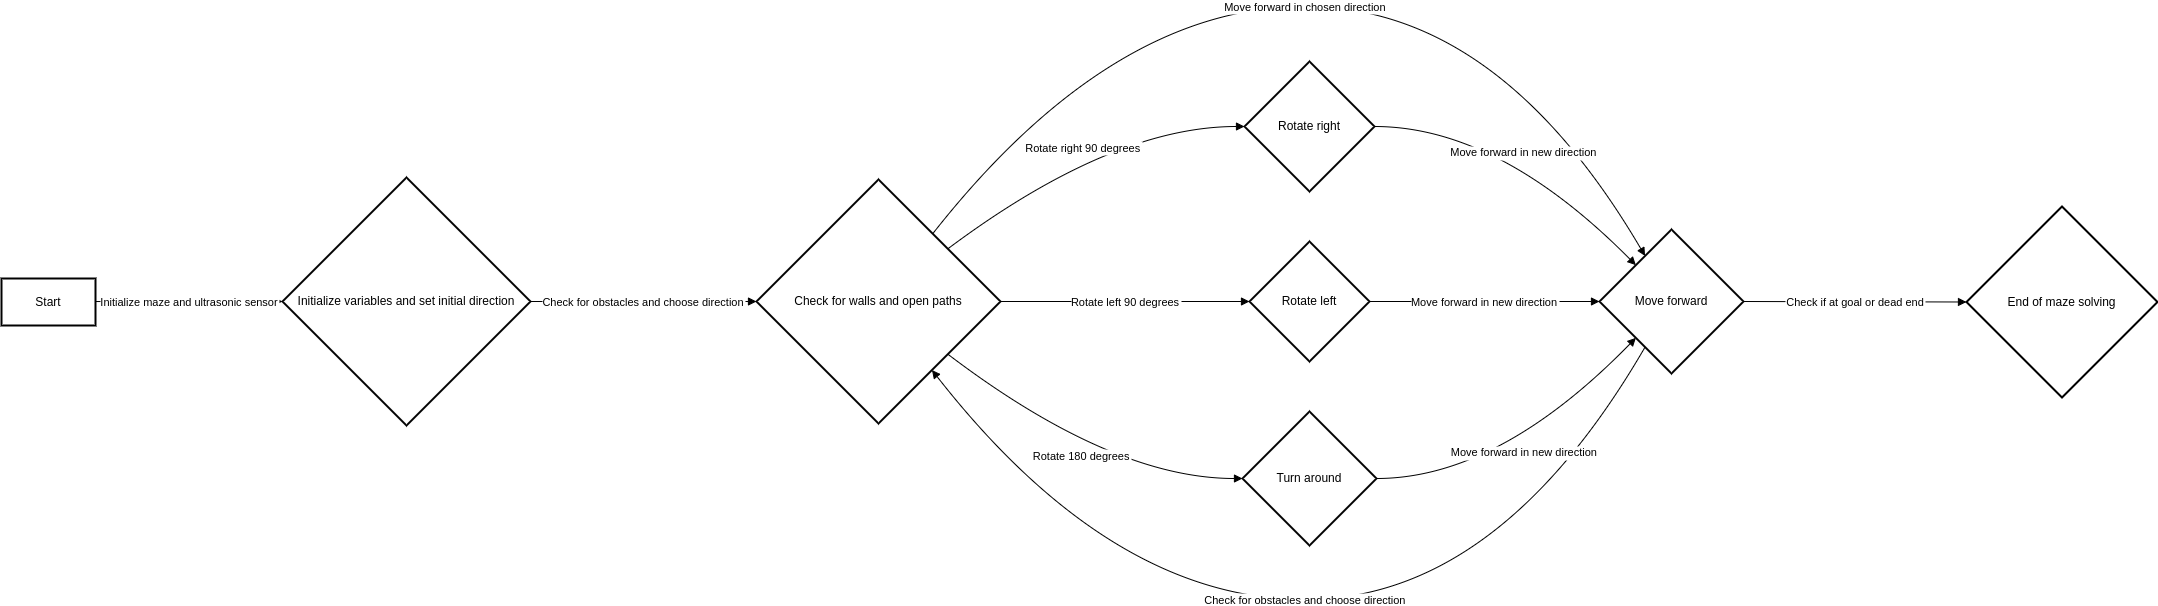

The diagram above was exported from draw.io. Its source (the exported page's mxGraphModel, read from the mxfile embedded in the PNG):
<mxGraphModel dx="1616" dy="793" grid="1" gridSize="10" guides="1" tooltips="1" connect="1" arrows="1" fold="1" page="1" pageScale="1" pageWidth="850" pageHeight="1100" math="0" shadow="0">
  <root>
    <mxCell id="0" />
    <mxCell id="1" parent="0" />
    <mxCell id="2" value="Start" style="whiteSpace=wrap;strokeWidth=2;" parent="1" vertex="1">
      <mxGeometry x="8" y="299" width="94" height="47" as="geometry" />
    </mxCell>
    <mxCell id="3" value="Initialize variables and set initial direction" style="rhombus;strokeWidth=2;whiteSpace=wrap;" parent="1" vertex="1">
      <mxGeometry x="289" y="198" width="248" height="248" as="geometry" />
    </mxCell>
    <mxCell id="4" value="Check for walls and open paths" style="rhombus;strokeWidth=2;whiteSpace=wrap;" parent="1" vertex="1">
      <mxGeometry x="763" y="200" width="244" height="244" as="geometry" />
    </mxCell>
    <mxCell id="5" value="Move forward" style="rhombus;strokeWidth=2;whiteSpace=wrap;" parent="1" vertex="1">
      <mxGeometry x="1606" y="250" width="144" height="144" as="geometry" />
    </mxCell>
    <mxCell id="6" value="Rotate right" style="rhombus;strokeWidth=2;whiteSpace=wrap;" parent="1" vertex="1">
      <mxGeometry x="1251" y="82" width="130" height="130" as="geometry" />
    </mxCell>
    <mxCell id="7" value="Rotate left" style="rhombus;strokeWidth=2;whiteSpace=wrap;" parent="1" vertex="1">
      <mxGeometry x="1256" y="262" width="120" height="120" as="geometry" />
    </mxCell>
    <mxCell id="8" value="Turn around" style="rhombus;strokeWidth=2;whiteSpace=wrap;" parent="1" vertex="1">
      <mxGeometry x="1249" y="432" width="134" height="134" as="geometry" />
    </mxCell>
    <mxCell id="9" value="End of maze solving" style="rhombus;strokeWidth=2;whiteSpace=wrap;" parent="1" vertex="1">
      <mxGeometry x="1973" y="227" width="191" height="191" as="geometry" />
    </mxCell>
    <mxCell id="10" value="Initialize maze and ultrasonic sensor" style="curved=1;startArrow=none;endArrow=block;exitX=1;exitY=0.49;entryX=0;entryY=0.5;" parent="1" source="2" target="3" edge="1">
      <mxGeometry relative="1" as="geometry">
        <Array as="points" />
      </mxGeometry>
    </mxCell>
    <mxCell id="11" value="Check for obstacles and choose direction" style="curved=1;startArrow=none;endArrow=block;exitX=1;exitY=0.5;entryX=0;entryY=0.5;" parent="1" source="3" target="4" edge="1">
      <mxGeometry relative="1" as="geometry">
        <Array as="points" />
      </mxGeometry>
    </mxCell>
    <mxCell id="12" value="Move forward in chosen direction" style="curved=1;startArrow=none;endArrow=block;exitX=0.9;exitY=0;entryX=0.21;entryY=0;" parent="1" source="4" target="5" edge="1">
      <mxGeometry relative="1" as="geometry">
        <Array as="points">
          <mxPoint x="1118" y="27" />
          <mxPoint x="1505" y="27" />
        </Array>
      </mxGeometry>
    </mxCell>
    <mxCell id="13" value="Check for obstacles and choose direction" style="curved=1;startArrow=none;endArrow=block;exitX=0.21;exitY=1;entryX=0.89;entryY=1;" parent="1" source="5" target="4" edge="1">
      <mxGeometry relative="1" as="geometry">
        <Array as="points">
          <mxPoint x="1505" y="620" />
          <mxPoint x="1118" y="620" />
        </Array>
      </mxGeometry>
    </mxCell>
    <mxCell id="14" value="Rotate right 90 degrees" style="curved=1;startArrow=none;endArrow=block;exitX=1;exitY=0.12;entryX=0;entryY=0.5;" parent="1" source="4" target="6" edge="1">
      <mxGeometry relative="1" as="geometry">
        <Array as="points">
          <mxPoint x="1118" y="147" />
        </Array>
      </mxGeometry>
    </mxCell>
    <mxCell id="15" value="Move forward in new direction" style="curved=1;startArrow=none;endArrow=block;exitX=1;exitY=0.5;entryX=0.01;entryY=0;" parent="1" source="6" target="5" edge="1">
      <mxGeometry relative="1" as="geometry">
        <Array as="points">
          <mxPoint x="1505" y="147" />
        </Array>
      </mxGeometry>
    </mxCell>
    <mxCell id="16" value="Rotate left 90 degrees" style="curved=1;startArrow=none;endArrow=block;exitX=1;exitY=0.5;entryX=0;entryY=0.5;" parent="1" source="4" target="7" edge="1">
      <mxGeometry relative="1" as="geometry">
        <Array as="points" />
      </mxGeometry>
    </mxCell>
    <mxCell id="17" value="Move forward in new direction" style="curved=1;startArrow=none;endArrow=block;exitX=1;exitY=0.5;entryX=0;entryY=0.5;" parent="1" source="7" target="5" edge="1">
      <mxGeometry relative="1" as="geometry">
        <Array as="points" />
      </mxGeometry>
    </mxCell>
    <mxCell id="18" value="Rotate 180 degrees" style="curved=1;startArrow=none;endArrow=block;exitX=1;exitY=0.88;entryX=0;entryY=0.5;" parent="1" source="4" target="8" edge="1">
      <mxGeometry relative="1" as="geometry">
        <Array as="points">
          <mxPoint x="1118" y="499" />
        </Array>
      </mxGeometry>
    </mxCell>
    <mxCell id="19" value="Move forward in new direction" style="curved=1;startArrow=none;endArrow=block;exitX=1;exitY=0.5;entryX=0.01;entryY=1;" parent="1" source="8" target="5" edge="1">
      <mxGeometry relative="1" as="geometry">
        <Array as="points">
          <mxPoint x="1505" y="499" />
        </Array>
      </mxGeometry>
    </mxCell>
    <mxCell id="20" value="Check if at goal or dead end" style="curved=1;startArrow=none;endArrow=block;exitX=1;exitY=0.5;entryX=0;entryY=0.5;" parent="1" source="5" target="9" edge="1">
      <mxGeometry relative="1" as="geometry">
        <Array as="points" />
      </mxGeometry>
    </mxCell>
  </root>
</mxGraphModel>